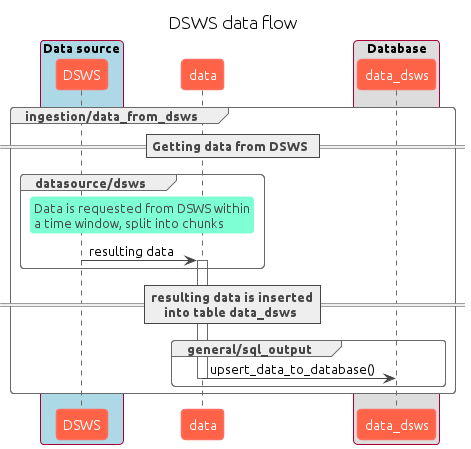

The diagram above was rendered by PlantUML. Its source (embedded in the PNG):
@startuml dsws

title "DSWS data flow"

!theme vibrant

skinparam shadowing false
skinparam defaultFontName Ubuntu

box "Data source" #LightBlue
participant DSWS
end box
participant data
box "Database"
participant data_dsws

group ingestion/data_from_dsws
    == Getting data from DSWS ==

    group datasource/dsws
        rnote over DSWS, data
        Data is requested from DSWS within
        a time window, split into chunks
        end note

        DSWS -> data : resulting data
        activate data
    end

    == resulting data is inserted\ninto table data_dsws ==

    group general/sql_output
        data -> data_dsws : upsert_data_to_database()
        deactivate data
    end

end

@enduml